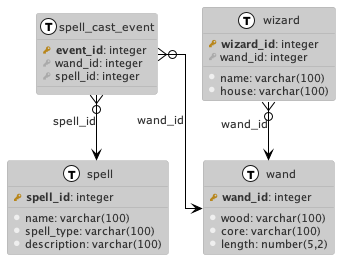

The diagram above was rendered by PlantUML. Its source (embedded in the PNG):
@startuml
!theme reddress-lightblue
skinparam linetype ortho

!define primary_key(x) <b><color:#b8861b><&key></color> x</b>
!define foreign_key(x) <color:#aaaaaa><&key></color> x
!define column(x) <color:#efefef><&media-record></color> x
!define table(x) entity x << (T, white) >>

table(spell) {
  primary_key(spell_id): integer
  column(name): varchar(100)
  column(spell_type): varchar(100)
  column(description): varchar(100)
}

table(wand) {
  primary_key(wand_id): integer
  column(wood): varchar(100)
  column(core): varchar(100)
  column(length): number(5,2)
}

table(wizard) {
  primary_key(wizard_id): integer
  column(name): varchar(100)
  column(house): varchar(100)
  foreign_key(wand_id): integer
}

table(spell_cast_event) {
  primary_key(event_id): integer
  foreign_key(wand_id): integer
  foreign_key(spell_id): integer
}

spell_cast_event }o--> spell: spell_id
spell_cast_event }o--> wand: wand_id
wizard }o--> wand: wand_id 
@enduml